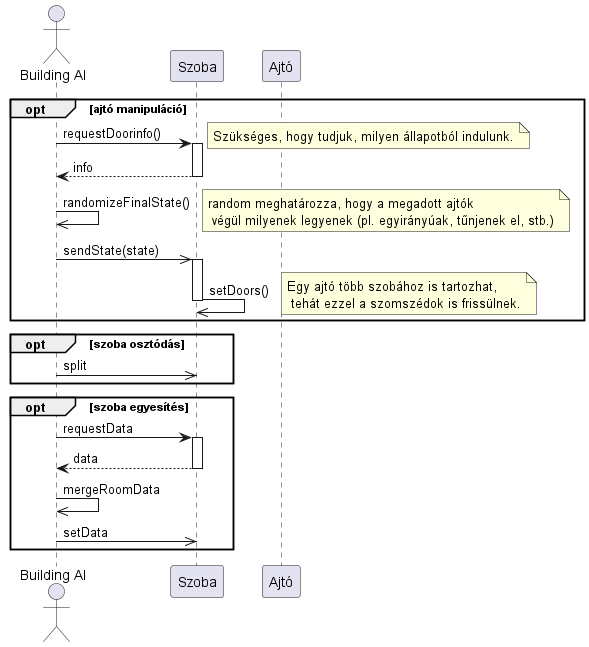

The diagram above was rendered by PlantUML. Its source (embedded in the PNG):
@startuml building_change
actor "Building AI" as ai
Participant Szoba as sz
Participant Ajtó as ajt

opt ajtó manipuláció

ai->sz ++: requestDoorinfo()
note right: Szükséges, hogy tudjuk, milyen állapotból indulunk.
return info

ai->>ai : randomizeFinalState()
note right: random meghatározza, hogy a megadott ajtók \n végül milyenek legyenek (pl. egyirányúak, tűnjenek el, stb.)

ai->>sz : sendState(state)
activate sz

sz->>sz : setDoors()
deactivate sz
note right : Egy ajtó több szobához is tartozhat,\n tehát ezzel a szomszédok is frissülnek.

end

opt szoba osztódás

ai->>sz : split

end

opt szoba egyesítés

ai->sz ++: requestData
return data

ai->>ai : mergeRoomData

ai->>sz : setData

end

@enduml